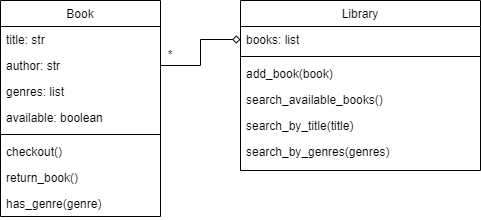

The diagram above was exported from draw.io. Its source (the exported page's mxGraphModel, read from the mxfile embedded in the PNG):
<mxGraphModel dx="1418" dy="828" grid="1" gridSize="10" guides="1" tooltips="1" connect="1" arrows="1" fold="1" page="1" pageScale="1" pageWidth="827" pageHeight="1169" math="0" shadow="0">
  <root>
    <mxCell id="WIyWlLk6GJQsqaUBKTNV-0" />
    <mxCell id="WIyWlLk6GJQsqaUBKTNV-1" parent="WIyWlLk6GJQsqaUBKTNV-0" />
    <mxCell id="zkfFHV4jXpPFQw0GAbJ--0" value="Book" style="swimlane;fontStyle=0;align=center;verticalAlign=top;childLayout=stackLayout;horizontal=1;startSize=26;horizontalStack=0;resizeParent=1;resizeLast=0;collapsible=1;marginBottom=0;rounded=0;shadow=0;strokeWidth=1;" parent="WIyWlLk6GJQsqaUBKTNV-1" vertex="1">
      <mxGeometry x="220" y="120" width="160" height="216" as="geometry">
        <mxRectangle x="230" y="140" width="160" height="26" as="alternateBounds" />
      </mxGeometry>
    </mxCell>
    <mxCell id="zkfFHV4jXpPFQw0GAbJ--1" value="title: str" style="text;align=left;verticalAlign=top;spacingLeft=4;spacingRight=4;overflow=hidden;rotatable=0;points=[[0,0.5],[1,0.5]];portConstraint=eastwest;" parent="zkfFHV4jXpPFQw0GAbJ--0" vertex="1">
      <mxGeometry y="26" width="160" height="26" as="geometry" />
    </mxCell>
    <mxCell id="zkfFHV4jXpPFQw0GAbJ--2" value="author: str" style="text;align=left;verticalAlign=top;spacingLeft=4;spacingRight=4;overflow=hidden;rotatable=0;points=[[0,0.5],[1,0.5]];portConstraint=eastwest;rounded=0;shadow=0;html=0;" parent="zkfFHV4jXpPFQw0GAbJ--0" vertex="1">
      <mxGeometry y="52" width="160" height="26" as="geometry" />
    </mxCell>
    <mxCell id="zkfFHV4jXpPFQw0GAbJ--3" value="genres: list" style="text;align=left;verticalAlign=top;spacingLeft=4;spacingRight=4;overflow=hidden;rotatable=0;points=[[0,0.5],[1,0.5]];portConstraint=eastwest;rounded=0;shadow=0;html=0;" parent="zkfFHV4jXpPFQw0GAbJ--0" vertex="1">
      <mxGeometry y="78" width="160" height="26" as="geometry" />
    </mxCell>
    <mxCell id="uQ6CkBXuISc0ofMCQwT2-0" value="available: boolean" style="text;align=left;verticalAlign=top;spacingLeft=4;spacingRight=4;overflow=hidden;rotatable=0;points=[[0,0.5],[1,0.5]];portConstraint=eastwest;rounded=0;shadow=0;html=0;" parent="zkfFHV4jXpPFQw0GAbJ--0" vertex="1">
      <mxGeometry y="104" width="160" height="26" as="geometry" />
    </mxCell>
    <mxCell id="zkfFHV4jXpPFQw0GAbJ--4" value="" style="line;html=1;strokeWidth=1;align=left;verticalAlign=middle;spacingTop=-1;spacingLeft=3;spacingRight=3;rotatable=0;labelPosition=right;points=[];portConstraint=eastwest;" parent="zkfFHV4jXpPFQw0GAbJ--0" vertex="1">
      <mxGeometry y="130" width="160" height="8" as="geometry" />
    </mxCell>
    <mxCell id="zkfFHV4jXpPFQw0GAbJ--5" value="checkout()" style="text;align=left;verticalAlign=top;spacingLeft=4;spacingRight=4;overflow=hidden;rotatable=0;points=[[0,0.5],[1,0.5]];portConstraint=eastwest;" parent="zkfFHV4jXpPFQw0GAbJ--0" vertex="1">
      <mxGeometry y="138" width="160" height="26" as="geometry" />
    </mxCell>
    <mxCell id="uQ6CkBXuISc0ofMCQwT2-1" value="return_book()" style="text;align=left;verticalAlign=top;spacingLeft=4;spacingRight=4;overflow=hidden;rotatable=0;points=[[0,0.5],[1,0.5]];portConstraint=eastwest;" parent="zkfFHV4jXpPFQw0GAbJ--0" vertex="1">
      <mxGeometry y="164" width="160" height="26" as="geometry" />
    </mxCell>
    <mxCell id="a4xEf-RfgYiotsrLWVMJ-0" value="has_genre(genre)" style="text;align=left;verticalAlign=top;spacingLeft=4;spacingRight=4;overflow=hidden;rotatable=0;points=[[0,0.5],[1,0.5]];portConstraint=eastwest;" parent="zkfFHV4jXpPFQw0GAbJ--0" vertex="1">
      <mxGeometry y="190" width="160" height="26" as="geometry" />
    </mxCell>
    <mxCell id="zkfFHV4jXpPFQw0GAbJ--17" value="Library" style="swimlane;fontStyle=0;align=center;verticalAlign=top;childLayout=stackLayout;horizontal=1;startSize=26;horizontalStack=0;resizeParent=1;resizeLast=0;collapsible=1;marginBottom=0;rounded=0;shadow=0;strokeWidth=1;" parent="WIyWlLk6GJQsqaUBKTNV-1" vertex="1">
      <mxGeometry x="460" y="120" width="240" height="170" as="geometry">
        <mxRectangle x="550" y="140" width="160" height="26" as="alternateBounds" />
      </mxGeometry>
    </mxCell>
    <mxCell id="zkfFHV4jXpPFQw0GAbJ--19" value="books: list" style="text;align=left;verticalAlign=top;spacingLeft=4;spacingRight=4;overflow=hidden;rotatable=0;points=[[0,0.5],[1,0.5]];portConstraint=eastwest;rounded=0;shadow=0;html=0;" parent="zkfFHV4jXpPFQw0GAbJ--17" vertex="1">
      <mxGeometry y="26" width="240" height="26" as="geometry" />
    </mxCell>
    <mxCell id="zkfFHV4jXpPFQw0GAbJ--23" value="" style="line;html=1;strokeWidth=1;align=left;verticalAlign=middle;spacingTop=-1;spacingLeft=3;spacingRight=3;rotatable=0;labelPosition=right;points=[];portConstraint=eastwest;" parent="zkfFHV4jXpPFQw0GAbJ--17" vertex="1">
      <mxGeometry y="52" width="240" height="8" as="geometry" />
    </mxCell>
    <mxCell id="zkfFHV4jXpPFQw0GAbJ--24" value="add_book(book)" style="text;align=left;verticalAlign=top;spacingLeft=4;spacingRight=4;overflow=hidden;rotatable=0;points=[[0,0.5],[1,0.5]];portConstraint=eastwest;" parent="zkfFHV4jXpPFQw0GAbJ--17" vertex="1">
      <mxGeometry y="60" width="240" height="26" as="geometry" />
    </mxCell>
    <mxCell id="VIaAal-RGGlo8oEsZcXX-1" value="search_available_books()" style="text;align=left;verticalAlign=top;spacingLeft=4;spacingRight=4;overflow=hidden;rotatable=0;points=[[0,0.5],[1,0.5]];portConstraint=eastwest;" parent="zkfFHV4jXpPFQw0GAbJ--17" vertex="1">
      <mxGeometry y="86" width="240" height="26" as="geometry" />
    </mxCell>
    <mxCell id="Z6hXY168ChQtICVy-oYc-1" value="search_by_title(title)" style="text;align=left;verticalAlign=top;spacingLeft=4;spacingRight=4;overflow=hidden;rotatable=0;points=[[0,0.5],[1,0.5]];portConstraint=eastwest;" parent="zkfFHV4jXpPFQw0GAbJ--17" vertex="1">
      <mxGeometry y="112" width="240" height="26" as="geometry" />
    </mxCell>
    <mxCell id="zkfFHV4jXpPFQw0GAbJ--25" value="search_by_genres(genres)" style="text;align=left;verticalAlign=top;spacingLeft=4;spacingRight=4;overflow=hidden;rotatable=0;points=[[0,0.5],[1,0.5]];portConstraint=eastwest;" parent="zkfFHV4jXpPFQw0GAbJ--17" vertex="1">
      <mxGeometry y="138" width="240" height="26" as="geometry" />
    </mxCell>
    <mxCell id="VIaAal-RGGlo8oEsZcXX-3" style="edgeStyle=orthogonalEdgeStyle;rounded=0;orthogonalLoop=1;jettySize=auto;html=1;exitX=1;exitY=0.5;exitDx=0;exitDy=0;endArrow=diamond;endFill=0;" parent="WIyWlLk6GJQsqaUBKTNV-1" source="zkfFHV4jXpPFQw0GAbJ--2" target="zkfFHV4jXpPFQw0GAbJ--19" edge="1">
      <mxGeometry relative="1" as="geometry" />
    </mxCell>
    <mxCell id="VIaAal-RGGlo8oEsZcXX-5" value="*" style="text;html=1;strokeColor=none;fillColor=none;align=center;verticalAlign=middle;whiteSpace=wrap;rounded=0;" parent="WIyWlLk6GJQsqaUBKTNV-1" vertex="1">
      <mxGeometry x="360" y="160" width="60" height="30" as="geometry" />
    </mxCell>
  </root>
</mxGraphModel>